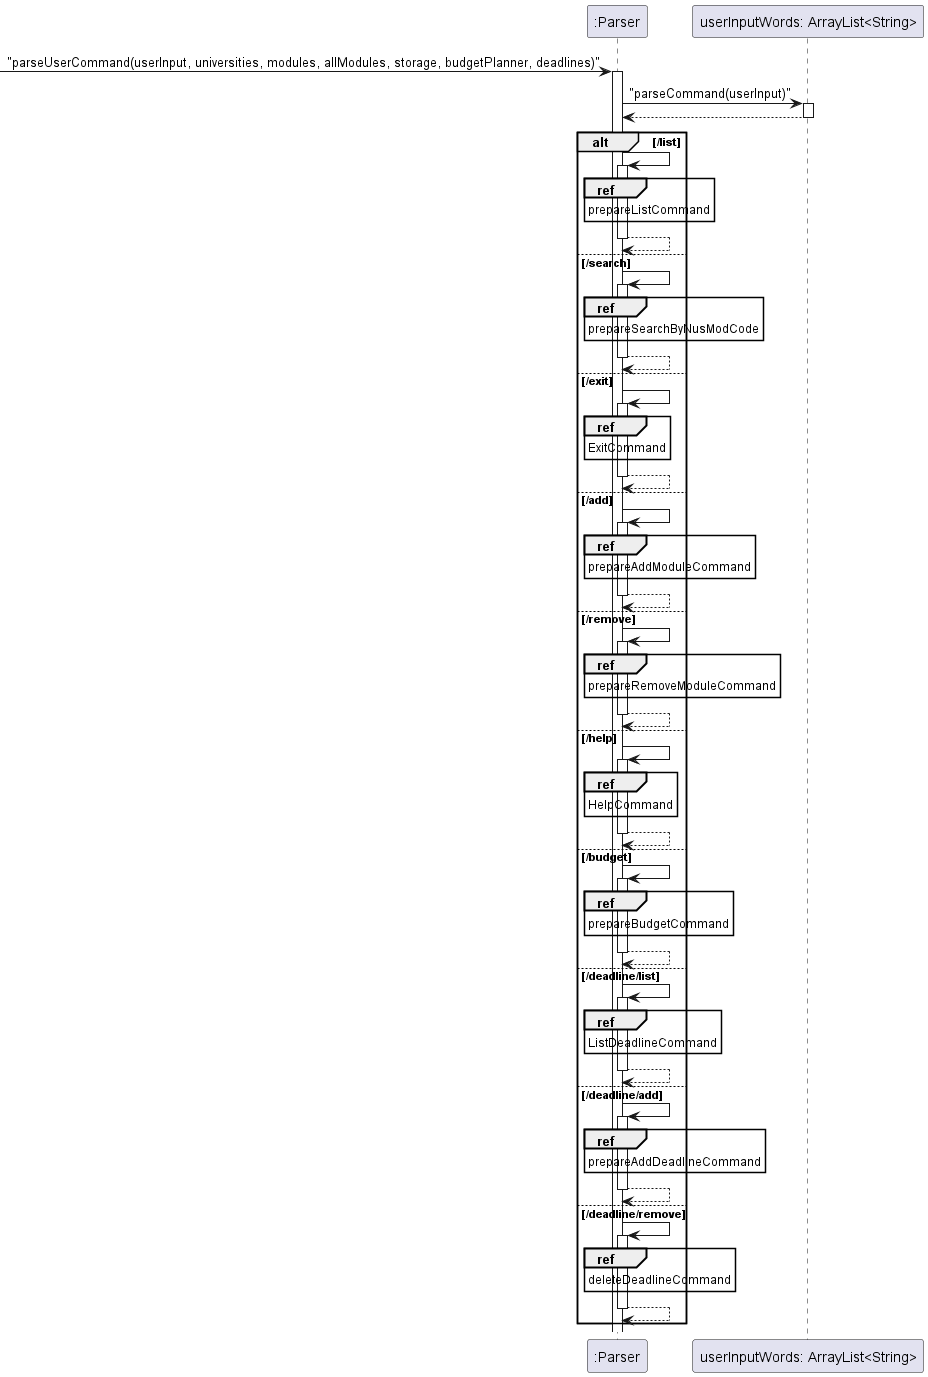

The diagram above was rendered by PlantUML. Its source (embedded in the PNG):
@startuml
'https://plantuml.com/sequence-diagram

-> ":Parser": "parseUserCommand(userInput, universities, modules, allModules, storage, budgetPlanner, deadlines)"
activate ":Parser"

":Parser" -> "userInputWords: ArrayList<String>": "parseCommand(userInput)"
activate "userInputWords: ArrayList<String>"
":Parser" <-- "userInputWords: ArrayList<String>"
deactivate "userInputWords: ArrayList<String>"

alt /list
    ":Parser" -> ":Parser"
    activate ":Parser"
    ref over ":Parser"
    prepareListCommand
    end
    ":Parser" --> ":Parser"
    deactivate ":Parser"
else /search
    ":Parser" -> ":Parser"
    activate ":Parser"
    ref over ":Parser"
    prepareSearchByNusModCode
    end
    ":Parser" --> ":Parser"
    deactivate ":Parser"
else /exit
    ":Parser" -> ":Parser"
    activate ":Parser"
    ref over ":Parser"
    ExitCommand
    end
    ":Parser" --> ":Parser"
    deactivate ":Parser"
else /add
    ":Parser" -> ":Parser"
    activate ":Parser"
    ref over ":Parser"
    prepareAddModuleCommand
    end
    ":Parser" --> ":Parser"
    deactivate ":Parser"
else /remove
    ":Parser" -> ":Parser"
    activate ":Parser"
    ref over ":Parser"
    prepareRemoveModuleCommand
    end
    ":Parser" --> ":Parser"
    deactivate ":Parser"
else /help
    ":Parser" -> ":Parser"
    activate ":Parser"
    ref over ":Parser"
    HelpCommand
    end
    ":Parser" --> ":Parser"
    deactivate ":Parser"
else /budget
    ":Parser" -> ":Parser"
    activate ":Parser"
    ref over ":Parser"
    prepareBudgetCommand
    end
    ":Parser" --> ":Parser"
    deactivate ":Parser"
else /deadline/list
    ":Parser" -> ":Parser"
    activate ":Parser"
    ref over ":Parser"
    ListDeadlineCommand
    end
    ":Parser" --> ":Parser"
    deactivate ":Parser"
else /deadline/add
    ":Parser" -> ":Parser"
    activate ":Parser"
    ref over ":Parser"
    prepareAddDeadlineCommand
    end
    ":Parser" --> ":Parser"
    deactivate ":Parser"
else /deadline/remove
    ":Parser" -> ":Parser"
    activate ":Parser"
    ref over ":Parser"
    deleteDeadlineCommand
    end
    ":Parser" --> ":Parser"
    deactivate ":Parser"
end
@enduml